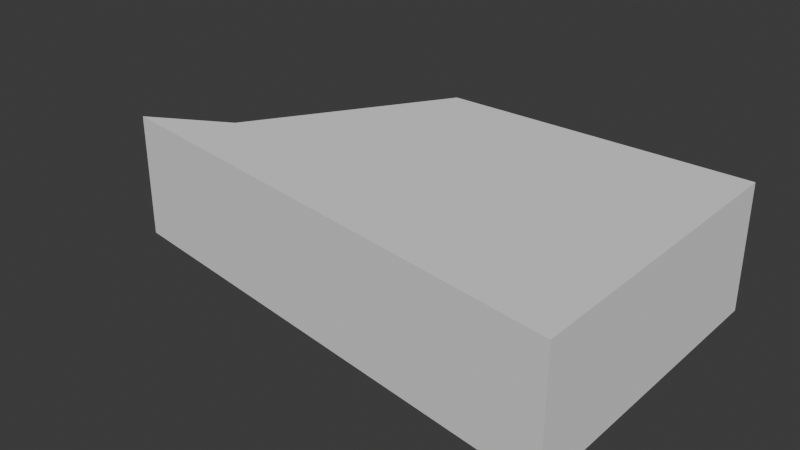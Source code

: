 # Source: Base_Pieces.blend  (saved by Blender 4.2.66; exported with 4.5.12 LTS)
import bpy
from mathutils import Matrix  # noqa: F401  (used for matrix-valued properties, if any)

bpy.ops.wm.read_factory_settings(use_empty=True)
scene = bpy.context.scene
scene.name = 'Scene'

# ---- collections
col_collection = bpy.data.collections.new('Collection'); scene.collection.children.link(col_collection)

# ---- world
world_world = bpy.data.worlds.new('World'); scene.world = world_world
world_world.use_nodes = True; world_world.node_tree.nodes.clear()
_N = world_world.node_tree.nodes; _L = world_world.node_tree.links
n0 = _N.new('ShaderNodeOutputWorld'); n0.name = 'World Output'; n0.location = (300, 300)
n1 = _N.new('ShaderNodeBackground'); n1.name = 'Background'; n1.location = (10, 300)
n1.inputs[0].default_value = (0.05088, 0.05088, 0.05088, 1.0)
_L.new(n1.outputs[0], n0.inputs[0])
n0.is_active_output = True
world_world.color = (0.05088, 0.05088, 0.05088)
world_world.sun_shadow_jitter_overblur = 0.0

# ---- meshes
me_cube = bpy.data.meshes.new('Cube')
me_cube.from_pydata([(0.5, -0.5, -0.2), (0.5, -0.5, 0.2), (-1.139, -0.2432, -0.2), (-1.139, -0.2432, 0.2), (0.5, 0.5, -0.2), (0.5, 0.5, 0.2), (-0.5, 0.5, -0.2), (-0.5, 0.5, 0.2), (-0.8831, -0.09953, -0.2), (-0.8831, -0.09953, 0.2), (0.5, -0.09953, -0.2), (0.5, -0.09953, 0.2)], [], [(0, 1, 3, 2), (8, 9, 7, 6), (6, 7, 5, 4), (10, 11, 1, 0), (8, 6, 4, 10), (9, 3, 1, 11), (7, 9, 11, 5), (2, 8, 10, 0), (4, 5, 11, 10), (2, 3, 9, 8)])
_uv = me_cube.uv_layers.new(name='UVMap')
_uv.uv.foreach_set('vector', [0.375, 0.0, 0.625, 0.0, 0.625, 0.25, 0.375, 0.25, 0.375, 0.3501, 0.625, 0.3501, 0.625, 0.5, 0.375, 0.5, 0.375, 0.5, 0.625, 0.5, 0.625, 0.75, 0.375, 0.75, 0.375, 0.8999, 0.625, 0.8999, 0.625, 1.0, 0.375, 1.0, 0.2251, 0.5, 0.375, 0.5, 0.375, 0.75, 0.2251, 0.75, 0.7749, 0.5, 0.875, 0.5, 0.875, 0.75, 0.7749, 0.75, 0.625, 0.5, 0.7749, 0.5, 0.7749, 0.75, 0.625, 0.75, 0.125, 0.5, 0.2251, 0.5, 0.2251, 0.75, 0.125, 0.75, 0.375, 0.75, 0.625, 0.75, 0.625, 0.8999, 0.375, 0.8999, 0.375, 0.25, 0.625, 0.25, 0.625, 0.3501, 0.375, 0.3501])
me_cube.update()

# ---- objects
ob_residential_base = bpy.data.objects.new('residential base', me_cube)

# ---- transforms, parenting, visibility, modifiers, constraints
ob_residential_base.location = (0.0, 0.0, 0.0)

# ---- collection membership
col_collection.objects.link(ob_residential_base)

# ---- scene / render settings (as saved in the file)
scene.frame_start = 1; scene.frame_end = 250; scene.frame_set(1)
scene.render.engine = 'BLENDER_EEVEE_NEXT'
bpy.context.view_layer.update()

# ---- added for rendering (the .blend has no active camera and no usable light): camera, sun
cam_auto = bpy.data.cameras.new('AutoCamera')
cam_auto.lens = 50.0
cam_auto.sensor_width = 36.0
cam_auto.clip_end = 1000.0
ob_auto_camera = bpy.data.objects.new('AutoCamera', cam_auto)
scene.collection.objects.link(ob_auto_camera)
ob_auto_camera.location = (1.49506, -2.17749, 1.45166)
ob_auto_camera.rotation_euler = (1.09748, -7.21219e-08, 0.694738)
scene.camera = ob_auto_camera
light_auto_sun = bpy.data.lights.new('AutoSun', 'SUN')
light_auto_sun.energy = 3.0
light_auto_sun.angle = 0.0523599
ob_auto_sun = bpy.data.objects.new('AutoSun', light_auto_sun)
scene.collection.objects.link(ob_auto_sun)
ob_auto_sun.rotation_euler = (0.872665, 0.174533, 0.523599)
bpy.context.view_layer.update()

